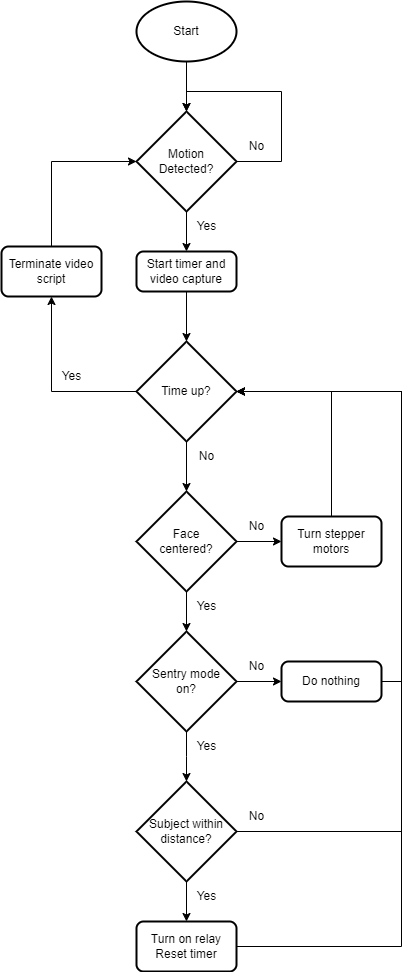

The diagram above was exported from draw.io. Its source (the exported page's mxGraphModel, read from the mxfile embedded in the PNG):
<mxGraphModel dx="2518" dy="1346" grid="1" gridSize="10" guides="1" tooltips="1" connect="1" arrows="1" fold="1" page="1" pageScale="1" pageWidth="850" pageHeight="1100" math="0" shadow="0">
  <root>
    <mxCell id="0" />
    <mxCell id="1" parent="0" />
    <mxCell id="P7DiNpmOMfLXVZXN5YEM-2" value="Start" style="strokeWidth=2;html=1;shape=mxgraph.flowchart.start_1;whiteSpace=wrap;" vertex="1" parent="1">
      <mxGeometry x="375" y="30" width="100" height="60" as="geometry" />
    </mxCell>
    <mxCell id="P7DiNpmOMfLXVZXN5YEM-10" style="edgeStyle=orthogonalEdgeStyle;rounded=0;orthogonalLoop=1;jettySize=auto;html=1;exitX=0.5;exitY=1;exitDx=0;exitDy=0;exitPerimeter=0;entryX=0.5;entryY=0;entryDx=0;entryDy=0;" edge="1" parent="1" source="P7DiNpmOMfLXVZXN5YEM-3" target="P7DiNpmOMfLXVZXN5YEM-9">
      <mxGeometry relative="1" as="geometry" />
    </mxCell>
    <mxCell id="P7DiNpmOMfLXVZXN5YEM-3" value="Motion&lt;br&gt;Detected?" style="strokeWidth=2;html=1;shape=mxgraph.flowchart.decision;whiteSpace=wrap;" vertex="1" parent="1">
      <mxGeometry x="375" y="140" width="100" height="100" as="geometry" />
    </mxCell>
    <mxCell id="P7DiNpmOMfLXVZXN5YEM-4" style="edgeStyle=orthogonalEdgeStyle;rounded=0;orthogonalLoop=1;jettySize=auto;html=1;exitX=0.5;exitY=1;exitDx=0;exitDy=0;exitPerimeter=0;entryX=0.5;entryY=0;entryDx=0;entryDy=0;entryPerimeter=0;" edge="1" parent="1" source="P7DiNpmOMfLXVZXN5YEM-2" target="P7DiNpmOMfLXVZXN5YEM-3">
      <mxGeometry relative="1" as="geometry" />
    </mxCell>
    <mxCell id="P7DiNpmOMfLXVZXN5YEM-6" value="No" style="text;html=1;align=center;verticalAlign=middle;resizable=0;points=[];autosize=1;strokeColor=none;fillColor=none;" vertex="1" parent="1">
      <mxGeometry x="475" y="160" width="40" height="30" as="geometry" />
    </mxCell>
    <mxCell id="P7DiNpmOMfLXVZXN5YEM-9" value="Start timer and&lt;br&gt;video capture" style="rounded=1;whiteSpace=wrap;html=1;absoluteArcSize=1;arcSize=14;strokeWidth=2;" vertex="1" parent="1">
      <mxGeometry x="375" y="280" width="100" height="40" as="geometry" />
    </mxCell>
    <mxCell id="P7DiNpmOMfLXVZXN5YEM-11" value="Yes" style="text;html=1;align=center;verticalAlign=middle;resizable=0;points=[];autosize=1;strokeColor=none;fillColor=none;" vertex="1" parent="1">
      <mxGeometry x="425" y="240" width="40" height="30" as="geometry" />
    </mxCell>
    <mxCell id="P7DiNpmOMfLXVZXN5YEM-17" style="edgeStyle=orthogonalEdgeStyle;rounded=0;orthogonalLoop=1;jettySize=auto;html=1;entryX=0;entryY=0.5;entryDx=0;entryDy=0;" edge="1" parent="1" source="P7DiNpmOMfLXVZXN5YEM-12" target="P7DiNpmOMfLXVZXN5YEM-16">
      <mxGeometry relative="1" as="geometry" />
    </mxCell>
    <mxCell id="P7DiNpmOMfLXVZXN5YEM-12" value="Face&lt;br&gt;centered?" style="strokeWidth=2;html=1;shape=mxgraph.flowchart.decision;whiteSpace=wrap;" vertex="1" parent="1">
      <mxGeometry x="375" y="520" width="100" height="100" as="geometry" />
    </mxCell>
    <mxCell id="P7DiNpmOMfLXVZXN5YEM-16" value="Turn stepper&lt;br&gt;motors" style="rounded=1;whiteSpace=wrap;html=1;absoluteArcSize=1;arcSize=14;strokeWidth=2;" vertex="1" parent="1">
      <mxGeometry x="520" y="545" width="100" height="50" as="geometry" />
    </mxCell>
    <mxCell id="P7DiNpmOMfLXVZXN5YEM-19" value="No" style="text;html=1;align=center;verticalAlign=middle;resizable=0;points=[];autosize=1;strokeColor=none;fillColor=none;" vertex="1" parent="1">
      <mxGeometry x="475" y="540" width="40" height="30" as="geometry" />
    </mxCell>
    <mxCell id="P7DiNpmOMfLXVZXN5YEM-28" style="edgeStyle=orthogonalEdgeStyle;rounded=0;orthogonalLoop=1;jettySize=auto;html=1;entryX=0;entryY=0.5;entryDx=0;entryDy=0;" edge="1" parent="1" source="P7DiNpmOMfLXVZXN5YEM-22" target="P7DiNpmOMfLXVZXN5YEM-27">
      <mxGeometry relative="1" as="geometry" />
    </mxCell>
    <mxCell id="P7DiNpmOMfLXVZXN5YEM-43" style="edgeStyle=orthogonalEdgeStyle;rounded=0;orthogonalLoop=1;jettySize=auto;html=1;" edge="1" parent="1" source="P7DiNpmOMfLXVZXN5YEM-22">
      <mxGeometry relative="1" as="geometry">
        <mxPoint x="425" y="810" as="targetPoint" />
      </mxGeometry>
    </mxCell>
    <mxCell id="P7DiNpmOMfLXVZXN5YEM-22" value="Sentry mode&lt;br&gt;on?" style="strokeWidth=2;html=1;shape=mxgraph.flowchart.decision;whiteSpace=wrap;" vertex="1" parent="1">
      <mxGeometry x="375" y="660" width="100" height="100" as="geometry" />
    </mxCell>
    <mxCell id="P7DiNpmOMfLXVZXN5YEM-23" style="edgeStyle=orthogonalEdgeStyle;rounded=0;orthogonalLoop=1;jettySize=auto;html=1;entryX=0.5;entryY=0;entryDx=0;entryDy=0;entryPerimeter=0;" edge="1" parent="1" source="P7DiNpmOMfLXVZXN5YEM-12" target="P7DiNpmOMfLXVZXN5YEM-22">
      <mxGeometry relative="1" as="geometry" />
    </mxCell>
    <mxCell id="P7DiNpmOMfLXVZXN5YEM-24" value="Yes" style="text;html=1;align=center;verticalAlign=middle;resizable=0;points=[];autosize=1;strokeColor=none;fillColor=none;" vertex="1" parent="1">
      <mxGeometry x="425" y="620" width="40" height="30" as="geometry" />
    </mxCell>
    <mxCell id="P7DiNpmOMfLXVZXN5YEM-27" value="Do nothing" style="rounded=1;whiteSpace=wrap;html=1;absoluteArcSize=1;arcSize=14;strokeWidth=2;" vertex="1" parent="1">
      <mxGeometry x="520" y="690" width="100" height="40" as="geometry" />
    </mxCell>
    <mxCell id="P7DiNpmOMfLXVZXN5YEM-56" style="edgeStyle=orthogonalEdgeStyle;rounded=0;orthogonalLoop=1;jettySize=auto;html=1;exitX=0;exitY=0.5;exitDx=0;exitDy=0;exitPerimeter=0;entryX=0.5;entryY=1;entryDx=0;entryDy=0;" edge="1" parent="1" source="P7DiNpmOMfLXVZXN5YEM-30" target="P7DiNpmOMfLXVZXN5YEM-54">
      <mxGeometry relative="1" as="geometry" />
    </mxCell>
    <mxCell id="P7DiNpmOMfLXVZXN5YEM-30" value="Time up?" style="strokeWidth=2;html=1;shape=mxgraph.flowchart.decision;whiteSpace=wrap;" vertex="1" parent="1">
      <mxGeometry x="375" y="370" width="100" height="100" as="geometry" />
    </mxCell>
    <mxCell id="P7DiNpmOMfLXVZXN5YEM-31" style="edgeStyle=orthogonalEdgeStyle;rounded=0;orthogonalLoop=1;jettySize=auto;html=1;exitX=0.5;exitY=1;exitDx=0;exitDy=0;entryX=0.5;entryY=0;entryDx=0;entryDy=0;entryPerimeter=0;" edge="1" parent="1" source="P7DiNpmOMfLXVZXN5YEM-9" target="P7DiNpmOMfLXVZXN5YEM-30">
      <mxGeometry relative="1" as="geometry" />
    </mxCell>
    <mxCell id="P7DiNpmOMfLXVZXN5YEM-34" style="edgeStyle=orthogonalEdgeStyle;rounded=0;orthogonalLoop=1;jettySize=auto;html=1;exitX=0.5;exitY=1;exitDx=0;exitDy=0;exitPerimeter=0;entryX=0.5;entryY=0;entryDx=0;entryDy=0;entryPerimeter=0;" edge="1" parent="1" source="P7DiNpmOMfLXVZXN5YEM-30" target="P7DiNpmOMfLXVZXN5YEM-12">
      <mxGeometry relative="1" as="geometry" />
    </mxCell>
    <mxCell id="P7DiNpmOMfLXVZXN5YEM-35" value="No" style="text;html=1;align=center;verticalAlign=middle;resizable=0;points=[];autosize=1;strokeColor=none;fillColor=none;" vertex="1" parent="1">
      <mxGeometry x="425" y="470" width="40" height="30" as="geometry" />
    </mxCell>
    <mxCell id="P7DiNpmOMfLXVZXN5YEM-38" style="edgeStyle=orthogonalEdgeStyle;rounded=0;orthogonalLoop=1;jettySize=auto;html=1;entryX=1;entryY=0.5;entryDx=0;entryDy=0;entryPerimeter=0;exitX=0.5;exitY=0;exitDx=0;exitDy=0;" edge="1" parent="1" source="P7DiNpmOMfLXVZXN5YEM-16" target="P7DiNpmOMfLXVZXN5YEM-30">
      <mxGeometry relative="1" as="geometry">
        <Array as="points">
          <mxPoint x="570" y="420" />
        </Array>
      </mxGeometry>
    </mxCell>
    <mxCell id="P7DiNpmOMfLXVZXN5YEM-40" value="No" style="text;html=1;align=center;verticalAlign=middle;resizable=0;points=[];autosize=1;strokeColor=none;fillColor=none;" vertex="1" parent="1">
      <mxGeometry x="475" y="680" width="40" height="30" as="geometry" />
    </mxCell>
    <mxCell id="P7DiNpmOMfLXVZXN5YEM-41" style="edgeStyle=orthogonalEdgeStyle;rounded=0;orthogonalLoop=1;jettySize=auto;html=1;exitX=1;exitY=0.5;exitDx=0;exitDy=0;entryX=1;entryY=0.5;entryDx=0;entryDy=0;entryPerimeter=0;" edge="1" parent="1" source="P7DiNpmOMfLXVZXN5YEM-27" target="P7DiNpmOMfLXVZXN5YEM-30">
      <mxGeometry relative="1" as="geometry" />
    </mxCell>
    <mxCell id="P7DiNpmOMfLXVZXN5YEM-44" value="Yes" style="text;html=1;align=center;verticalAlign=middle;resizable=0;points=[];autosize=1;strokeColor=none;fillColor=none;" vertex="1" parent="1">
      <mxGeometry x="425" y="760" width="40" height="30" as="geometry" />
    </mxCell>
    <mxCell id="P7DiNpmOMfLXVZXN5YEM-46" style="edgeStyle=orthogonalEdgeStyle;rounded=0;orthogonalLoop=1;jettySize=auto;html=1;entryX=1;entryY=0.5;entryDx=0;entryDy=0;entryPerimeter=0;exitX=1;exitY=0.5;exitDx=0;exitDy=0;exitPerimeter=0;" edge="1" parent="1" source="P7DiNpmOMfLXVZXN5YEM-47" target="P7DiNpmOMfLXVZXN5YEM-30">
      <mxGeometry relative="1" as="geometry">
        <mxPoint x="475" y="835" as="sourcePoint" />
        <Array as="points">
          <mxPoint x="640" y="860" />
          <mxPoint x="640" y="420" />
        </Array>
      </mxGeometry>
    </mxCell>
    <mxCell id="P7DiNpmOMfLXVZXN5YEM-50" style="edgeStyle=orthogonalEdgeStyle;rounded=0;orthogonalLoop=1;jettySize=auto;html=1;entryX=0.5;entryY=0;entryDx=0;entryDy=0;" edge="1" parent="1" source="P7DiNpmOMfLXVZXN5YEM-47" target="P7DiNpmOMfLXVZXN5YEM-49">
      <mxGeometry relative="1" as="geometry" />
    </mxCell>
    <mxCell id="P7DiNpmOMfLXVZXN5YEM-47" value="Subject within&lt;br&gt;distance?" style="strokeWidth=2;html=1;shape=mxgraph.flowchart.decision;whiteSpace=wrap;" vertex="1" parent="1">
      <mxGeometry x="375" y="810" width="100" height="100" as="geometry" />
    </mxCell>
    <mxCell id="P7DiNpmOMfLXVZXN5YEM-48" value="No" style="text;html=1;align=center;verticalAlign=middle;resizable=0;points=[];autosize=1;strokeColor=none;fillColor=none;" vertex="1" parent="1">
      <mxGeometry x="475" y="830" width="40" height="30" as="geometry" />
    </mxCell>
    <mxCell id="P7DiNpmOMfLXVZXN5YEM-49" value="Turn on relay&lt;br&gt;Reset timer" style="rounded=1;whiteSpace=wrap;html=1;absoluteArcSize=1;arcSize=14;strokeWidth=2;" vertex="1" parent="1">
      <mxGeometry x="375" y="950" width="100" height="50" as="geometry" />
    </mxCell>
    <mxCell id="P7DiNpmOMfLXVZXN5YEM-51" value="Yes" style="text;html=1;align=center;verticalAlign=middle;resizable=0;points=[];autosize=1;strokeColor=none;fillColor=none;" vertex="1" parent="1">
      <mxGeometry x="425" y="910" width="40" height="30" as="geometry" />
    </mxCell>
    <mxCell id="P7DiNpmOMfLXVZXN5YEM-52" style="edgeStyle=orthogonalEdgeStyle;rounded=0;orthogonalLoop=1;jettySize=auto;html=1;entryX=1;entryY=0.5;entryDx=0;entryDy=0;entryPerimeter=0;" edge="1" parent="1" source="P7DiNpmOMfLXVZXN5YEM-49" target="P7DiNpmOMfLXVZXN5YEM-30">
      <mxGeometry relative="1" as="geometry">
        <Array as="points">
          <mxPoint x="640" y="975" />
          <mxPoint x="640" y="420" />
        </Array>
      </mxGeometry>
    </mxCell>
    <mxCell id="P7DiNpmOMfLXVZXN5YEM-54" value="Terminate video script" style="rounded=1;whiteSpace=wrap;html=1;absoluteArcSize=1;arcSize=14;strokeWidth=2;" vertex="1" parent="1">
      <mxGeometry x="240" y="275" width="100" height="50" as="geometry" />
    </mxCell>
    <mxCell id="P7DiNpmOMfLXVZXN5YEM-55" style="edgeStyle=orthogonalEdgeStyle;rounded=0;orthogonalLoop=1;jettySize=auto;html=1;exitX=1;exitY=0.5;exitDx=0;exitDy=0;exitPerimeter=0;entryX=0.5;entryY=0;entryDx=0;entryDy=0;entryPerimeter=0;" edge="1" parent="1" source="P7DiNpmOMfLXVZXN5YEM-3" target="P7DiNpmOMfLXVZXN5YEM-3">
      <mxGeometry relative="1" as="geometry">
        <Array as="points">
          <mxPoint x="520" y="190" />
          <mxPoint x="520" y="120" />
          <mxPoint x="425" y="120" />
        </Array>
      </mxGeometry>
    </mxCell>
    <mxCell id="P7DiNpmOMfLXVZXN5YEM-57" style="edgeStyle=orthogonalEdgeStyle;rounded=0;orthogonalLoop=1;jettySize=auto;html=1;exitX=0.5;exitY=0;exitDx=0;exitDy=0;entryX=0;entryY=0.5;entryDx=0;entryDy=0;entryPerimeter=0;" edge="1" parent="1" source="P7DiNpmOMfLXVZXN5YEM-54" target="P7DiNpmOMfLXVZXN5YEM-3">
      <mxGeometry relative="1" as="geometry">
        <Array as="points">
          <mxPoint x="290" y="190" />
        </Array>
      </mxGeometry>
    </mxCell>
    <mxCell id="P7DiNpmOMfLXVZXN5YEM-58" value="Yes" style="text;html=1;align=center;verticalAlign=middle;resizable=0;points=[];autosize=1;strokeColor=none;fillColor=none;" vertex="1" parent="1">
      <mxGeometry x="290" y="390" width="40" height="30" as="geometry" />
    </mxCell>
  </root>
</mxGraphModel>